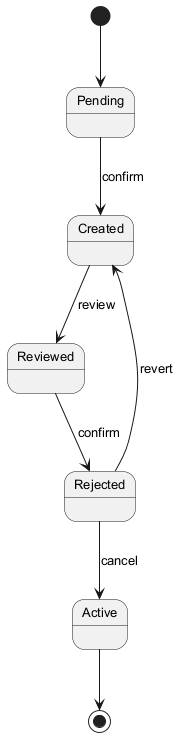

The diagram above was rendered by PlantUML. Its source (embedded in the PNG):
@startuml
skinparam defaultFontSize 13
[*] --> Pending
Pending --> Created : confirm
Created --> Reviewed : review
Reviewed --> Rejected : confirm
Rejected --> Active : cancel
Rejected --> Created : revert
Active --> [*]
@enduml